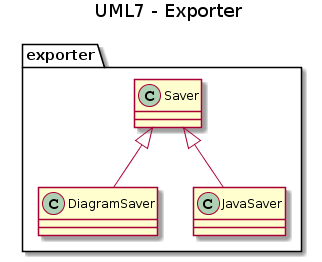

The diagram above was rendered by PlantUML. Its source (embedded in the PNG):
@startuml
title UML7 - Exporter

package exporter {

Saver <|-- DiagramSaver
Saver <|-- JavaSaver

}
@enduml